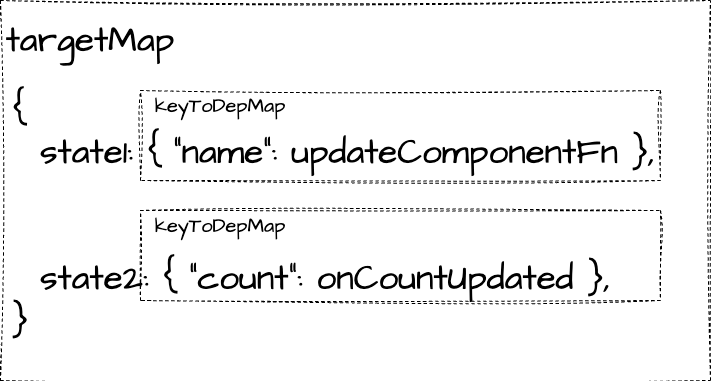

The diagram above was exported from draw.io. Its source (the exported page's mxGraphModel, read from the mxfile embedded in the PNG):
<mxGraphModel dx="1013" dy="394" grid="1" gridSize="10" guides="1" tooltips="1" connect="1" arrows="1" fold="1" page="1" pageScale="1" pageWidth="827" pageHeight="1169" background="#ffffff" math="0" shadow="0">
  <root>
    <mxCell id="0" />
    <mxCell id="1" parent="0" />
    <mxCell id="60" value="" style="swimlane;startSize=0;sketch=1;hachureGap=4;jiggle=2;curveFitting=1;fontFamily=Architects Daughter;fontSource=https%3A%2F%2Ffonts.googleapis.com%2Fcss%3Ffamily%3DArchitects%2BDaughter;fontSize=35;dashed=1;" parent="1" vertex="1">
      <mxGeometry x="340" y="170" width="710" height="380" as="geometry" />
    </mxCell>
    <mxCell id="62" value="targetMap" style="text;html=1;strokeColor=none;fillColor=none;align=center;verticalAlign=middle;whiteSpace=wrap;rounded=0;dashed=1;sketch=1;hachureGap=4;jiggle=2;curveFitting=1;fontFamily=Architects Daughter;fontSource=https%3A%2F%2Ffonts.googleapis.com%2Fcss%3Ffamily%3DArchitects%2BDaughter;fontSize=35;" parent="60" vertex="1">
      <mxGeometry width="180" height="80" as="geometry" />
    </mxCell>
    <mxCell id="58" value="&lt;font style=&quot;font-size: 35px;&quot;&gt;{&lt;br&gt;&amp;nbsp; state1: { &quot;name&quot;: updateComponentFn },&lt;br&gt;&lt;br&gt;&lt;br&gt;&amp;nbsp; state2: { &quot;count&quot;: onCountUpdated },&lt;br&gt;}&lt;/font&gt;" style="text;html=1;strokeColor=none;fillColor=none;align=left;verticalAlign=middle;whiteSpace=wrap;rounded=0;sketch=1;hachureGap=4;jiggle=2;curveFitting=1;fontFamily=Architects Daughter;fontSource=https%3A%2F%2Ffonts.googleapis.com%2Fcss%3Ffamily%3DArchitects%2BDaughter;fontSize=20;" parent="60" vertex="1">
      <mxGeometry x="10" y="60" width="690" height="310" as="geometry" />
    </mxCell>
    <mxCell id="72" value="" style="rounded=0;whiteSpace=wrap;html=1;sketch=1;hachureGap=4;jiggle=2;curveFitting=1;fontFamily=Architects Daughter;fontSource=https%3A%2F%2Ffonts.googleapis.com%2Fcss%3Ffamily%3DArchitects%2BDaughter;fontSize=20;fillColor=none;dashed=1;" parent="60" vertex="1">
      <mxGeometry x="140" y="90" width="520" height="90" as="geometry" />
    </mxCell>
    <mxCell id="73" value="" style="rounded=0;whiteSpace=wrap;html=1;sketch=1;hachureGap=4;jiggle=2;curveFitting=1;fontFamily=Architects Daughter;fontSource=https%3A%2F%2Ffonts.googleapis.com%2Fcss%3Ffamily%3DArchitects%2BDaughter;fontSize=20;fillColor=none;dashed=1;" parent="60" vertex="1">
      <mxGeometry x="140" y="210" width="520" height="90" as="geometry" />
    </mxCell>
    <mxCell id="74" value="keyToDepMap" style="text;html=1;strokeColor=none;fillColor=none;align=center;verticalAlign=middle;whiteSpace=wrap;rounded=0;dashed=1;sketch=1;hachureGap=4;jiggle=2;curveFitting=1;fontFamily=Architects Daughter;fontSource=https%3A%2F%2Ffonts.googleapis.com%2Fcss%3Ffamily%3DArchitects%2BDaughter;fontSize=20;" parent="60" vertex="1">
      <mxGeometry x="140" y="90" width="160" height="30" as="geometry" />
    </mxCell>
    <mxCell id="75" value="keyToDepMap" style="text;html=1;strokeColor=none;fillColor=none;align=center;verticalAlign=middle;whiteSpace=wrap;rounded=0;dashed=1;sketch=1;hachureGap=4;jiggle=2;curveFitting=1;fontFamily=Architects Daughter;fontSource=https%3A%2F%2Ffonts.googleapis.com%2Fcss%3Ffamily%3DArchitects%2BDaughter;fontSize=20;" parent="60" vertex="1">
      <mxGeometry x="140" y="210" width="160" height="30" as="geometry" />
    </mxCell>
  </root>
</mxGraphModel>